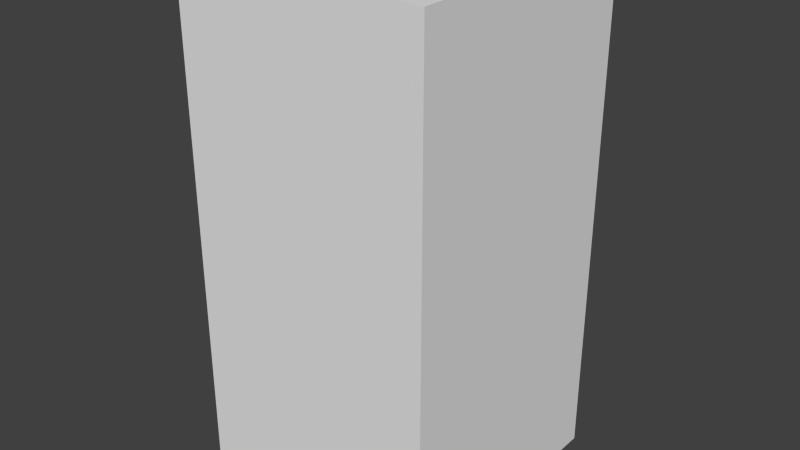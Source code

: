 # Source: greyEyeEight.blend  (saved by Blender 2.68.0; exported with 4.5.12 LTS)
import bpy
from mathutils import Matrix  # noqa: F401  (used for matrix-valued properties, if any)

bpy.ops.wm.read_factory_settings(use_empty=True)
scene = bpy.context.scene
scene.name = 'Scene'

# ---- collections
col_collection_1 = bpy.data.collections.new('Collection 1'); scene.collection.children.link(col_collection_1)

# ---- world
world_world = bpy.data.worlds.new('World'); scene.world = world_world
world_world.color = (0.05088, 0.05088, 0.05088)
world_world.use_sun_shadow = False
world_world.sun_shadow_jitter_overblur = 0.0
world_world.cycles.sampling_method = 'MANUAL'
world_world.cycles.sample_map_resolution = 256

# ---- meshes
me_greyeyeeight = bpy.data.meshes.new('greyEyeEight')
me_greyeyeeight.from_pydata([(-0.5, -0.5, -1.0), (-0.5, 0.5, -1.0), (0.5, 0.5, -1.0), (0.5, -0.5, -1.0), (-0.5, -0.5, 1.0), (-0.5, 0.5, 1.0), (0.5, 0.5, 1.0), (0.5, -0.5, 1.0)], [], [(4, 5, 1, 0), (5, 6, 2, 1), (6, 7, 3, 2), (7, 4, 0, 3), (0, 1, 2, 3), (7, 6, 5, 4)])
me_greyeyeeight.use_remesh_preserve_volume = False
me_greyeyeeight.use_remesh_preserve_attributes = False
me_greyeyeeight.use_mirror_vertex_groups = False
me_greyeyeeight.update()

# ---- objects
ob_greyeyeeight = bpy.data.objects.new('greyEyeEight', me_greyeyeeight)

# ---- transforms, parenting, visibility, modifiers, constraints
ob_greyeyeeight.location = (0.0, 0.0, 0.0)
ob_greyeyeeight.lineart.crease_threshold = 0.0

# ---- collection membership
col_collection_1.objects.link(ob_greyeyeeight)

# ---- scene / render settings (as saved in the file)
scene.frame_start = 1; scene.frame_end = 250; scene.frame_set(1)
scene.render.engine = 'BLENDER_EEVEE_NEXT'
scene.render.image_settings.color_mode = 'RGB'
scene.render.image_settings.compression = 90
scene.render.resolution_percentage = 50
scene.render.dither_intensity = 0.0
scene.cycles.use_denoising = False
scene.cycles.samples = 10
scene.cycles.sampling_pattern = 'TABULATED_SOBOL'
scene.cycles.light_sampling_threshold = 0.0
scene.cycles.use_adaptive_sampling = False
scene.cycles.use_light_tree = False
scene.cycles.blur_glossy = 0.0
scene.cycles.volume_bounces = 1
scene.cycles.pixel_filter_type = 'GAUSSIAN'
scene.cycles.sample_clamp_indirect = 0.0
scene.view_settings.view_transform = 'Standard'
bpy.context.view_layer.update()

# ---- added for rendering (the .blend has no active camera and no usable light): camera, sun
cam_auto = bpy.data.cameras.new('AutoCamera')
cam_auto.lens = 50.0
cam_auto.sensor_width = 36.0
cam_auto.clip_end = 1000.0
ob_auto_camera = bpy.data.objects.new('AutoCamera', cam_auto)
scene.collection.objects.link(ob_auto_camera)
ob_auto_camera.location = (2.26633, -2.71959, 1.81306)
ob_auto_camera.rotation_euler = (1.09748, -7.21219e-08, 0.694738)
scene.camera = ob_auto_camera
light_auto_sun = bpy.data.lights.new('AutoSun', 'SUN')
light_auto_sun.energy = 3.0
light_auto_sun.angle = 0.0523599
ob_auto_sun = bpy.data.objects.new('AutoSun', light_auto_sun)
scene.collection.objects.link(ob_auto_sun)
ob_auto_sun.rotation_euler = (0.872665, 0.174533, 0.523599)
bpy.context.view_layer.update()
